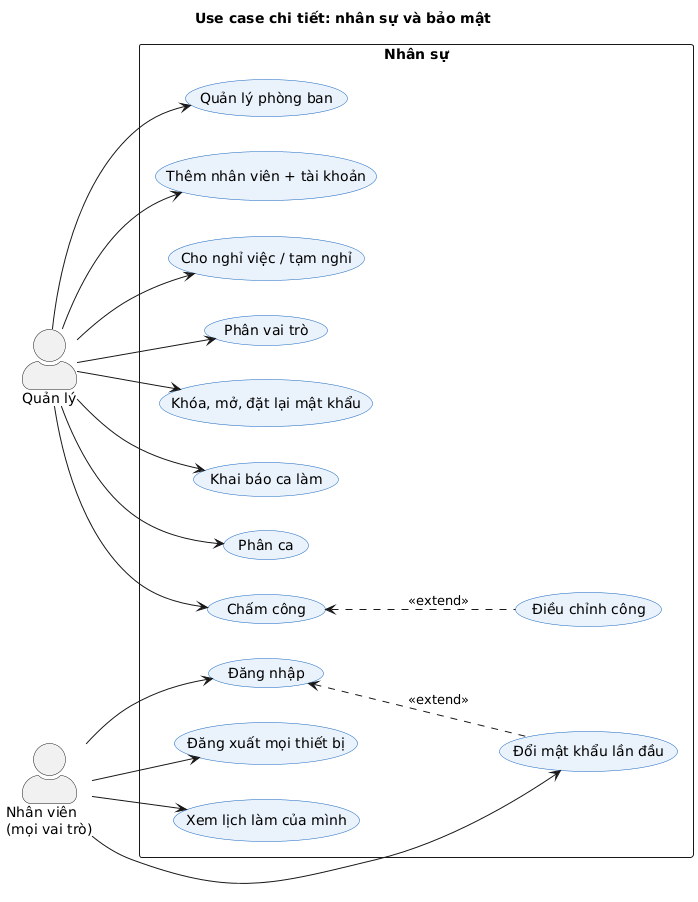

The diagram above was rendered by PlantUML. Its source (embedded in the PNG):
@startuml
!include _style.iuml
title Use case chi tiết: nhân sự và bảo mật
left to right direction
actor "Quản lý" as M
actor "Nhân viên\n(mọi vai trò)" as E
rectangle "Nhân sự" {
  usecase "Đăng nhập" as A1
  usecase "Đổi mật khẩu lần đầu" as A2
  usecase "Đăng xuất mọi thiết bị" as A3
  usecase "Quản lý phòng ban" as H1
  usecase "Thêm nhân viên + tài khoản" as H2
  usecase "Cho nghỉ việc / tạm nghỉ" as H3
  usecase "Phân vai trò" as H4
  usecase "Khóa, mở, đặt lại mật khẩu" as H5
  usecase "Khai báo ca làm" as S1
  usecase "Phân ca" as S2
  usecase "Chấm công" as S3
  usecase "Điều chỉnh công" as S4
  usecase "Xem lịch làm của mình" as S5
}
E --> A1
E --> A2
E --> A3
E --> S5
A1 <.. A2 : <<extend>>
M --> H1
M --> H2
M --> H3
M --> H4
M --> H5
M --> S1
M --> S2
M --> S3
S3 <.. S4 : <<extend>>
@enduml